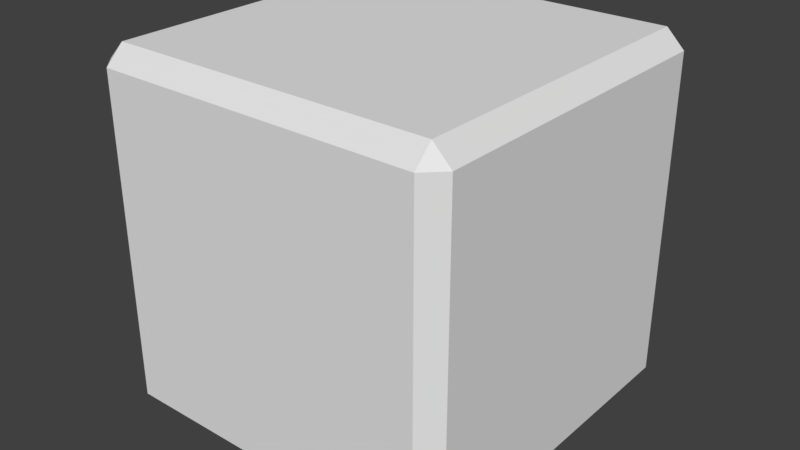 # Source: brick.blend  (saved by Blender 2.78.0; exported with 4.5.12 LTS)
import bpy
from mathutils import Matrix  # noqa: F401  (used for matrix-valued properties, if any)

bpy.ops.wm.read_factory_settings(use_empty=True)
scene = bpy.context.scene
scene.name = 'Scene'

# ---- collections
col_collection_1 = bpy.data.collections.new('Collection 1'); scene.collection.children.link(col_collection_1)

# ---- world
world_world = bpy.data.worlds.new('World'); scene.world = world_world
world_world.color = (0.05088, 0.05088, 0.05088)
world_world.use_sun_shadow = False
world_world.sun_shadow_jitter_overblur = 0.0
world_world.cycles.sampling_method = 'MANUAL'

# ---- meshes
me_cube_001 = bpy.data.meshes.new('Cube.001')
me_cube_001.from_pydata([(-0.54, -0.54, -0.5997), (-0.54, -0.5997, -0.54), (-0.5997, -0.54, -0.54), (-0.54, -0.5997, 0.54), (-0.54, -0.54, 0.5997), (-0.5997, -0.54, 0.54), (-0.54, 0.54, -0.5997), (-0.5997, 0.54, -0.54), (-0.54, 0.5997, -0.54), (-0.54, 0.54, 0.5997), (-0.54, 0.5997, 0.54), (-0.5997, 0.54, 0.54), (0.54, -0.54, -0.5997), (0.5997, -0.54, -0.54), (0.54, -0.5997, -0.54), (0.54, -0.54, 0.5997), (0.54, -0.5997, 0.54), (0.5997, -0.54, 0.54), (0.54, 0.54, -0.5997), (0.54, 0.5997, -0.54), (0.5997, 0.54, -0.54), (0.54, 0.54, 0.5997), (0.5997, 0.54, 0.54), (0.54, 0.5997, 0.54)], [], [(14, 16, 3, 1), (20, 22, 17, 13), (21, 9, 4, 15), (2, 5, 11, 7), (8, 10, 23, 19), (0, 1, 2), (3, 4, 5), (6, 7, 8), (9, 10, 11), (12, 13, 14), (15, 16, 17), (18, 19, 20), (21, 22, 23), (6, 0, 2, 7), (1, 3, 5, 2), (4, 9, 11, 5), (10, 8, 7, 11), (18, 6, 8, 19), (9, 21, 23, 10), (22, 20, 19, 23), (12, 18, 20, 13), (21, 15, 17, 22), (16, 14, 13, 17), (0, 12, 14, 1), (15, 4, 3, 16), (6, 18, 12, 0)])
_uv = me_cube_001.uv_layers.new(name='UVMap')
_uv.uv.foreach_set('vector', [0.7204, 0.8321, 0.3878, 0.8321, 0.3878, 0.4479, 0.7204, 0.4479, 0.2352, 0.9787, 1.285e-07, 0.9787, 0.0, 0.5946, 0.2352, 0.5946, 1.0, 0.4054, 0.7648, 0.4054, 0.7648, 0.02126, 1.0, 0.02126, 0.351, 0.3017, 0.351, 0.5733, 0.0184, 0.5733, 0.0184, 0.3017, 0.7204, 0.4054, 0.3878, 0.4054, 0.3878, 0.02126, 0.7204, 0.02126, 0.351, 0.2716, 0.3694, 0.2867, 0.351, 0.3017, 0.7518, 0.0, 0.7648, 0.02126, 0.7388, 0.02126, 0.0184, 0.2716, 0.0184, 0.3017, 0.0, 0.2867, 0.7648, 0.4054, 0.7518, 0.4267, 0.7388, 0.4054, 0.2612, 0.5946, 0.2352, 0.5946, 0.2482, 0.5733, 0.7648, 0.8321, 0.7518, 0.8533, 0.7388, 0.8321, 0.2612, 0.9787, 0.2482, 1.0, 0.2352, 0.9787, 0.7648, 0.4479, 0.7388, 0.4479, 0.7518, 0.4267, 0.0184, 0.2716, 0.351, 0.2716, 0.351, 0.3017, 0.0184, 0.3017, 0.7204, 0.4479, 0.3878, 0.4479, 0.3878, 0.4267, 0.7204, 0.4267, 0.7648, 0.02126, 0.7648, 0.4054, 0.7388, 0.4054, 0.7388, 0.02126, 0.3878, 0.4054, 0.7204, 0.4054, 0.7204, 0.4267, 0.3878, 0.4267, 0.7388, 0.02126, 0.7388, 0.4054, 0.7204, 0.4054, 0.7204, 0.02126, 0.3694, 0.4054, 0.3694, 0.02126, 0.3878, 0.02126, 0.3878, 0.4054, 0.3878, 1.06e-07, 0.7204, 0.0, 0.7204, 0.02126, 0.3878, 0.02126, 0.2612, 0.5946, 0.2612, 0.9787, 0.2352, 0.9787, 0.2352, 0.5946, 0.7648, 0.4479, 0.7648, 0.8321, 0.7388, 0.8321, 0.7388, 0.4479, 0.3878, 0.8321, 0.7204, 0.8321, 0.7204, 0.8533, 0.3878, 0.8533, 0.7388, 0.4479, 0.7388, 0.8321, 0.7204, 0.8321, 0.7204, 0.4479, 0.3694, 0.8321, 0.3694, 0.4479, 0.3878, 0.4479, 0.3878, 0.8321, 0.0184, 0.2716, 0.0184, 4.24e-08, 0.351, 0.0, 0.351, 0.2716])
_uv = me_cube_001.uv_layers.new(name='UVMap1')
_uv.uv.foreach_set('vector', [0.6081, 0.3466, 0.6081, 0.6054, 0.3091, 0.6054, 0.3091, 0.3466, 0.4994, 0.9796, 0.2926, 0.9796, 0.2926, 0.6418, 0.4994, 0.6418, 0.8746, 0.6887, 0.6678, 0.6887, 0.6678, 0.3509, 0.8746, 0.3509, 0.2689, 0.01799, 0.5095, 0.01799, 0.5095, 0.3126, 0.2689, 0.3126, 0.2749, 0.6478, 0.01602, 0.6478, 0.01602, 0.3488, 0.2749, 0.3488, 0.2423, 0.01799, 0.2556, 0.001692, 0.2689, 0.01799, 0.6563, 0.3322, 0.6678, 0.3509, 0.6449, 0.3509, 0.2423, 0.3126, 0.2689, 0.3126, 0.2556, 0.3289, 0.6678, 0.6887, 0.6563, 0.7074, 0.6449, 0.6887, 0.5223, 0.6418, 0.4994, 0.6418, 0.5108, 0.6231, 0.5325, 0.3078, 0.5227, 0.3239, 0.5129, 0.3078, 0.5223, 0.9796, 0.5108, 0.9983, 0.4994, 0.9796, 0.5325, 0.01774, 0.5129, 0.01774, 0.5227, 0.001692, 0.2423, 0.3126, 0.2423, 0.01799, 0.2689, 0.01799, 0.2689, 0.3126, 0.3091, 0.3466, 0.3091, 0.6054, 0.2926, 0.6054, 0.2926, 0.3466, 0.6678, 0.3509, 0.6678, 0.6887, 0.6449, 0.6887, 0.6449, 0.3509, 0.01602, 0.6478, 0.2749, 0.6478, 0.2749, 0.6643, 0.01602, 0.6643, 0.2892, 0.3488, 0.2892, 0.6478, 0.2749, 0.6478, 0.2749, 0.3488, 0.001692, 0.6478, 0.001692, 0.3488, 0.01602, 0.3488, 0.01602, 0.6478, 0.01602, 0.3322, 0.2749, 0.3322, 0.2749, 0.3488, 0.01602, 0.3488, 0.5223, 0.6418, 0.5223, 0.9796, 0.4994, 0.9796, 0.4994, 0.6418, 0.5325, 0.01774, 0.5325, 0.3078, 0.5129, 0.3078, 0.5129, 0.01774, 0.6081, 0.6054, 0.6081, 0.3466, 0.6247, 0.3466, 0.6247, 0.6054, 0.3091, 0.3322, 0.6081, 0.3322, 0.6081, 0.3466, 0.3091, 0.3466, 0.6081, 0.6198, 0.3091, 0.6198, 0.3091, 0.6054, 0.6081, 0.6054, 0.2423, 0.3126, 0.001692, 0.3126, 0.001692, 0.01799, 0.2423, 0.01799])
_uv.active_render = True
me_cube_001.use_remesh_preserve_volume = False
me_cube_001.use_remesh_preserve_attributes = False
me_cube_001.use_mirror_vertex_groups = False
me_cube_001.update()

# ---- objects
ob_cube = bpy.data.objects.new('Cube', me_cube_001)

# ---- transforms, parenting, visibility, modifiers, constraints
ob_cube.location = (0.0, 0.0, 0.0)
ob_cube.lineart.crease_threshold = 0.0

# ---- collection membership
col_collection_1.objects.link(ob_cube)

# ---- scene / render settings (as saved in the file)
scene.frame_start = 1; scene.frame_end = 250; scene.frame_set(1)
scene.render.engine = 'BLENDER_EEVEE_NEXT'
scene.render.resolution_percentage = 50
scene.render.dither_intensity = 0.0
scene.cycles.use_denoising = False
scene.cycles.samples = 128
scene.cycles.sampling_pattern = 'TABULATED_SOBOL'
scene.cycles.light_sampling_threshold = 0.0
scene.cycles.use_adaptive_sampling = False
scene.cycles.use_light_tree = False
scene.cycles.blur_glossy = 0.0
scene.cycles.sample_clamp_indirect = 0.0
scene.view_settings.view_transform = 'Standard'
bpy.context.view_layer.update()

# ---- added for rendering (the .blend has no active camera and no usable light): camera, sun
cam_auto = bpy.data.cameras.new('AutoCamera')
cam_auto.lens = 50.0
cam_auto.sensor_width = 36.0
cam_auto.clip_end = 1000.0
ob_auto_camera = bpy.data.objects.new('AutoCamera', cam_auto)
scene.collection.objects.link(ob_auto_camera)
ob_auto_camera.location = (1.92221, -2.30666, 1.53777)
ob_auto_camera.rotation_euler = (1.09748, -7.21219e-08, 0.694738)
scene.camera = ob_auto_camera
light_auto_sun = bpy.data.lights.new('AutoSun', 'SUN')
light_auto_sun.energy = 3.0
light_auto_sun.angle = 0.0523599
ob_auto_sun = bpy.data.objects.new('AutoSun', light_auto_sun)
scene.collection.objects.link(ob_auto_sun)
ob_auto_sun.rotation_euler = (0.872665, 0.174533, 0.523599)
bpy.context.view_layer.update()
